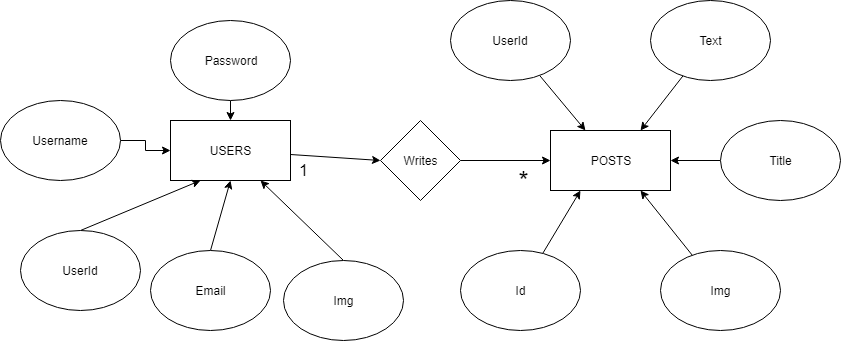

The diagram above was exported from draw.io. Its source (the exported page's mxGraphModel, read from the mxfile embedded in the PNG):
<mxGraphModel dx="1010" dy="1719" grid="1" gridSize="10" guides="1" tooltips="1" connect="1" arrows="1" fold="1" page="1" pageScale="1" pageWidth="827" pageHeight="1169" math="0" shadow="0">
  <root>
    <mxCell id="0" />
    <mxCell id="1" parent="0" />
    <mxCell id="Wef2GA8LYPyOitm3AWVZ-28" style="edgeStyle=none;rounded=0;orthogonalLoop=1;jettySize=auto;html=1;entryX=0;entryY=0.5;entryDx=0;entryDy=0;" edge="1" parent="1" source="Wef2GA8LYPyOitm3AWVZ-2" target="Wef2GA8LYPyOitm3AWVZ-23">
      <mxGeometry relative="1" as="geometry" />
    </mxCell>
    <mxCell id="Wef2GA8LYPyOitm3AWVZ-2" value="USERS" style="rounded=0;whiteSpace=wrap;html=1;" vertex="1" parent="1">
      <mxGeometry x="180" y="80" width="120" height="60" as="geometry" />
    </mxCell>
    <mxCell id="Wef2GA8LYPyOitm3AWVZ-14" style="rounded=0;orthogonalLoop=1;jettySize=auto;html=1;exitX=0.5;exitY=0;exitDx=0;exitDy=0;entryX=0.25;entryY=1;entryDx=0;entryDy=0;" edge="1" parent="1" source="Wef2GA8LYPyOitm3AWVZ-3" target="Wef2GA8LYPyOitm3AWVZ-2">
      <mxGeometry relative="1" as="geometry" />
    </mxCell>
    <mxCell id="Wef2GA8LYPyOitm3AWVZ-3" value="UserId" style="ellipse;whiteSpace=wrap;html=1;" vertex="1" parent="1">
      <mxGeometry x="30" y="190" width="120" height="80" as="geometry" />
    </mxCell>
    <mxCell id="Wef2GA8LYPyOitm3AWVZ-15" style="edgeStyle=none;rounded=0;orthogonalLoop=1;jettySize=auto;html=1;exitX=0.5;exitY=0;exitDx=0;exitDy=0;entryX=0.5;entryY=1;entryDx=0;entryDy=0;" edge="1" parent="1" source="Wef2GA8LYPyOitm3AWVZ-4" target="Wef2GA8LYPyOitm3AWVZ-2">
      <mxGeometry relative="1" as="geometry" />
    </mxCell>
    <mxCell id="Wef2GA8LYPyOitm3AWVZ-4" value="Email" style="ellipse;whiteSpace=wrap;html=1;" vertex="1" parent="1">
      <mxGeometry x="160" y="210" width="120" height="80" as="geometry" />
    </mxCell>
    <mxCell id="Wef2GA8LYPyOitm3AWVZ-8" style="edgeStyle=orthogonalEdgeStyle;rounded=0;orthogonalLoop=1;jettySize=auto;html=1;" edge="1" parent="1" source="Wef2GA8LYPyOitm3AWVZ-5" target="Wef2GA8LYPyOitm3AWVZ-2">
      <mxGeometry relative="1" as="geometry" />
    </mxCell>
    <mxCell id="Wef2GA8LYPyOitm3AWVZ-5" value="Username" style="ellipse;whiteSpace=wrap;html=1;" vertex="1" parent="1">
      <mxGeometry x="10" y="60" width="120" height="80" as="geometry" />
    </mxCell>
    <mxCell id="Wef2GA8LYPyOitm3AWVZ-11" style="edgeStyle=none;rounded=0;orthogonalLoop=1;jettySize=auto;html=1;exitX=0.5;exitY=1;exitDx=0;exitDy=0;" edge="1" parent="1" source="Wef2GA8LYPyOitm3AWVZ-6" target="Wef2GA8LYPyOitm3AWVZ-2">
      <mxGeometry relative="1" as="geometry" />
    </mxCell>
    <mxCell id="Wef2GA8LYPyOitm3AWVZ-6" value="Password" style="ellipse;whiteSpace=wrap;html=1;" vertex="1" parent="1">
      <mxGeometry x="180" y="-20" width="120" height="80" as="geometry" />
    </mxCell>
    <mxCell id="Wef2GA8LYPyOitm3AWVZ-16" style="edgeStyle=none;rounded=0;orthogonalLoop=1;jettySize=auto;html=1;exitX=0.5;exitY=0;exitDx=0;exitDy=0;entryX=0.75;entryY=1;entryDx=0;entryDy=0;" edge="1" parent="1" source="Wef2GA8LYPyOitm3AWVZ-7" target="Wef2GA8LYPyOitm3AWVZ-2">
      <mxGeometry relative="1" as="geometry" />
    </mxCell>
    <mxCell id="Wef2GA8LYPyOitm3AWVZ-7" value="Img" style="ellipse;whiteSpace=wrap;html=1;" vertex="1" parent="1">
      <mxGeometry x="293" y="220" width="120" height="80" as="geometry" />
    </mxCell>
    <mxCell id="Wef2GA8LYPyOitm3AWVZ-17" value="POSTS" style="rounded=0;whiteSpace=wrap;html=1;" vertex="1" parent="1">
      <mxGeometry x="560" y="90" width="120" height="60" as="geometry" />
    </mxCell>
    <mxCell id="Wef2GA8LYPyOitm3AWVZ-35" style="edgeStyle=none;rounded=0;orthogonalLoop=1;jettySize=auto;html=1;entryX=0.75;entryY=0;entryDx=0;entryDy=0;fontSize=17;" edge="1" parent="1" source="Wef2GA8LYPyOitm3AWVZ-18" target="Wef2GA8LYPyOitm3AWVZ-17">
      <mxGeometry relative="1" as="geometry" />
    </mxCell>
    <mxCell id="Wef2GA8LYPyOitm3AWVZ-18" value="Text" style="ellipse;whiteSpace=wrap;html=1;" vertex="1" parent="1">
      <mxGeometry x="660" y="-40" width="120" height="80" as="geometry" />
    </mxCell>
    <mxCell id="Wef2GA8LYPyOitm3AWVZ-33" style="edgeStyle=none;rounded=0;orthogonalLoop=1;jettySize=auto;html=1;entryX=1;entryY=0.5;entryDx=0;entryDy=0;fontSize=17;" edge="1" parent="1" source="Wef2GA8LYPyOitm3AWVZ-19" target="Wef2GA8LYPyOitm3AWVZ-17">
      <mxGeometry relative="1" as="geometry" />
    </mxCell>
    <mxCell id="Wef2GA8LYPyOitm3AWVZ-19" value="Title" style="ellipse;whiteSpace=wrap;html=1;" vertex="1" parent="1">
      <mxGeometry x="730" y="80" width="120" height="80" as="geometry" />
    </mxCell>
    <mxCell id="Wef2GA8LYPyOitm3AWVZ-36" style="edgeStyle=none;rounded=0;orthogonalLoop=1;jettySize=auto;html=1;entryX=0.75;entryY=1;entryDx=0;entryDy=0;fontSize=17;" edge="1" parent="1" source="Wef2GA8LYPyOitm3AWVZ-20" target="Wef2GA8LYPyOitm3AWVZ-17">
      <mxGeometry relative="1" as="geometry" />
    </mxCell>
    <mxCell id="Wef2GA8LYPyOitm3AWVZ-20" value="Img" style="ellipse;whiteSpace=wrap;html=1;" vertex="1" parent="1">
      <mxGeometry x="670" y="210" width="120" height="80" as="geometry" />
    </mxCell>
    <mxCell id="Wef2GA8LYPyOitm3AWVZ-31" style="edgeStyle=none;rounded=0;orthogonalLoop=1;jettySize=auto;html=1;entryX=0.25;entryY=1;entryDx=0;entryDy=0;fontSize=17;" edge="1" parent="1" source="Wef2GA8LYPyOitm3AWVZ-21" target="Wef2GA8LYPyOitm3AWVZ-17">
      <mxGeometry relative="1" as="geometry" />
    </mxCell>
    <mxCell id="Wef2GA8LYPyOitm3AWVZ-21" value="Id" style="ellipse;whiteSpace=wrap;html=1;" vertex="1" parent="1">
      <mxGeometry x="470" y="210" width="120" height="80" as="geometry" />
    </mxCell>
    <mxCell id="Wef2GA8LYPyOitm3AWVZ-34" style="edgeStyle=none;rounded=0;orthogonalLoop=1;jettySize=auto;html=1;fontSize=17;" edge="1" parent="1" source="Wef2GA8LYPyOitm3AWVZ-22" target="Wef2GA8LYPyOitm3AWVZ-17">
      <mxGeometry relative="1" as="geometry" />
    </mxCell>
    <mxCell id="Wef2GA8LYPyOitm3AWVZ-22" value="UserId" style="ellipse;whiteSpace=wrap;html=1;" vertex="1" parent="1">
      <mxGeometry x="460" y="-40" width="120" height="80" as="geometry" />
    </mxCell>
    <mxCell id="Wef2GA8LYPyOitm3AWVZ-27" style="edgeStyle=none;rounded=0;orthogonalLoop=1;jettySize=auto;html=1;entryX=0;entryY=0.5;entryDx=0;entryDy=0;" edge="1" parent="1" source="Wef2GA8LYPyOitm3AWVZ-23" target="Wef2GA8LYPyOitm3AWVZ-17">
      <mxGeometry relative="1" as="geometry" />
    </mxCell>
    <mxCell id="Wef2GA8LYPyOitm3AWVZ-23" value="Writes" style="rhombus;whiteSpace=wrap;html=1;" vertex="1" parent="1">
      <mxGeometry x="390" y="80" width="80" height="80" as="geometry" />
    </mxCell>
    <mxCell id="Wef2GA8LYPyOitm3AWVZ-25" style="edgeStyle=none;shape=link;rounded=0;orthogonalLoop=1;jettySize=auto;html=1;entryX=0;entryY=0.5;entryDx=0;entryDy=0;" edge="1" parent="1" source="Wef2GA8LYPyOitm3AWVZ-23" target="Wef2GA8LYPyOitm3AWVZ-23">
      <mxGeometry relative="1" as="geometry" />
    </mxCell>
    <mxCell id="Wef2GA8LYPyOitm3AWVZ-29" value="*" style="text;html=1;strokeColor=none;fillColor=none;align=center;verticalAlign=middle;whiteSpace=wrap;rounded=0;fontSize=26;" vertex="1" parent="1">
      <mxGeometry x="513" y="130" width="40" height="20" as="geometry" />
    </mxCell>
    <mxCell id="Wef2GA8LYPyOitm3AWVZ-30" value="1" style="text;html=1;strokeColor=none;fillColor=none;align=center;verticalAlign=middle;whiteSpace=wrap;rounded=0;fontSize=17;" vertex="1" parent="1">
      <mxGeometry x="293" y="120" width="40" height="20" as="geometry" />
    </mxCell>
  </root>
</mxGraphModel>